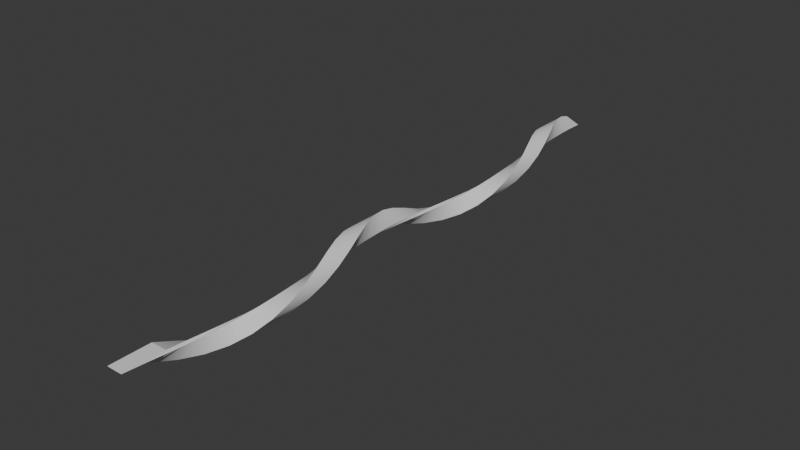 # Source: fan.blend  (saved by Blender 4.2.67; exported with 4.5.12 LTS)
import bpy
from mathutils import Matrix  # noqa: F401  (used for matrix-valued properties, if any)

bpy.ops.wm.read_factory_settings(use_empty=True)
scene = bpy.context.scene
scene.name = 'Scene'

# ---- collections
col_collection = bpy.data.collections.new('Collection'); scene.collection.children.link(col_collection)

# ---- materials (node trees are filled in below, after node groups)
mat_material = bpy.data.materials.new('Material')
mat_material.alpha_threshold = 0.0
mat_material.use_transparent_shadow = False
mat_material.roughness = 0.5
mat_material.line_color = (0.0, 0.0, 0.0, 1.0)

# ---- material node trees
mat_material.use_nodes = True; mat_material.node_tree.nodes.clear()
_N = mat_material.node_tree.nodes; _L = mat_material.node_tree.links
n0 = _N.new('ShaderNodeOutputMaterial'); n0.name = 'Material Output'; n0.location = (300, 300)
n1 = _N.new('ShaderNodeBsdfPrincipled'); n1.name = 'Principled BSDF'; n1.location = (10, 300)
n1.inputs[3].default_value = 1.45
_L.new(n1.outputs[0], n0.inputs[0])
n0.is_active_output = True

# ---- world
world_world = bpy.data.worlds.new('World'); scene.world = world_world
world_world.use_nodes = True; world_world.node_tree.nodes.clear()
_N = world_world.node_tree.nodes; _L = world_world.node_tree.links
n0 = _N.new('ShaderNodeOutputWorld'); n0.name = 'World Output'; n0.location = (300, 300)
n1 = _N.new('ShaderNodeBackground'); n1.name = 'Background'; n1.location = (10, 300)
n1.inputs[0].default_value = (0.05088, 0.05088, 0.05088, 1.0)
_L.new(n1.outputs[0], n0.inputs[0])
n0.is_active_output = True
world_world.color = (0.05088, 0.05088, 0.05088)
world_world.use_sun_shadow = False
world_world.sun_shadow_jitter_overblur = 0.0

# ---- meshes
me_cube = bpy.data.meshes.new('Cube')
me_cube.from_pydata([(-0.9228, -12.74, 0.0002842), (-0.9228, -14.68, 0.0002842), (-0.1558, -12.74, 0.0002842), (-0.1558, -14.68, 0.0002842), (-0.8526, -11.85, -0.3529), (-0.8526, -13.8, -0.3529), (-0.1439, -11.85, -0.05934), (-0.1439, -13.8, -0.05934), (-0.6525, -10.97, -0.6522), (-0.6525, -12.91, -0.6522), (-0.1102, -10.97, -0.1099), (-0.1102, -12.91, -0.1099), (-0.3531, -10.08, -0.8523), (-0.3531, -12.03, -0.8523), (-0.05962, -10.08, -0.1437), (-0.05962, -12.03, -0.1437), (1.907e-06, -9.2, -0.9225), (1.907e-06, -11.15, -0.9225), (1.907e-06, -9.2, -0.1555), (1.907e-06, -11.15, -0.1555), (0.3531, -8.315, -0.8523), (0.3531, -10.26, -0.8523), (0.05962, -8.315, -0.1437), (0.05962, -10.26, -0.1437), (0.6525, -7.431, -0.6522), (0.6525, -9.376, -0.6522), (0.1102, -7.431, -0.1099), (0.1102, -9.376, -0.1099), (0.8526, -6.546, -0.3529), (0.8526, -8.492, -0.3529), (0.1439, -6.546, -0.05934), (0.1439, -8.492, -0.05934), (0.9228, -5.661, 0.0002842), (0.9228, -7.607, 0.0002842), (0.1558, -5.661, 0.0002842), (0.1558, -7.607, 0.0002842), (0.8526, -4.777, 0.3534), (0.8526, -6.722, 0.3534), (0.1439, -4.777, 0.0599), (0.1439, -6.722, 0.0599), (0.6525, -3.892, 0.6528), (0.6525, -5.838, 0.6528), (0.1102, -3.892, 0.1104), (0.1102, -5.838, 0.1104), (0.3531, -3.008, 0.8528), (0.3531, -4.953, 0.8528), (0.05962, -3.008, 0.1442), (0.05962, -4.953, 0.1442), (1.669e-06, -2.123, 0.9231), (1.907e-06, -4.069, 0.9231), (1.669e-06, -2.123, 0.1561), (1.907e-06, -4.069, 0.1561), (-0.3531, -1.239, 0.8528), (-0.3531, -3.184, 0.8528), (-0.05962, -1.239, 0.1442), (-0.05962, -3.184, 0.1442), (-0.6525, -0.3541, 0.6528), (-0.6525, -2.3, 0.6528), (-0.1102, -0.3541, 0.1104), (-0.1102, -2.3, 0.1104), (-0.8526, 0.5305, 0.3534), (-0.8526, -1.415, 0.3534), (-0.1439, 0.5305, 0.0599), (-0.1439, -1.415, 0.0599), (-0.9228, 1.415, 0.0002844), (-0.9228, -0.5305, 0.0002844), (-0.1558, 1.415, 0.0002846), (-0.1558, -0.5305, 0.0002845), (-0.8526, 2.3, -0.3529), (-0.8526, 0.3541, -0.3529), (-0.1439, 2.3, -0.05934), (-0.1439, 0.3541, -0.05934), (-0.6525, 3.184, -0.6522), (-0.6525, 1.239, -0.6522), (-0.1102, 3.184, -0.1099), (-0.1102, 1.239, -0.1099), (-0.3531, 4.069, -0.8523), (-0.3531, 2.123, -0.8523), (-0.05962, 4.069, -0.1437), (-0.05962, 2.123, -0.1437), (1.431e-06, 4.953, -0.9225), (1.669e-06, 3.008, -0.9225), (1.431e-06, 4.953, -0.1555), (1.431e-06, 3.008, -0.1555), (0.3531, 5.838, -0.8523), (0.3531, 3.892, -0.8523), (0.05962, 5.838, -0.1437), (0.05962, 3.892, -0.1437), (0.6525, 6.722, -0.6522), (0.6525, 4.777, -0.6522), (0.1102, 6.722, -0.1099), (0.1102, 4.777, -0.1099), (0.8526, 7.607, -0.3529), (0.8526, 5.661, -0.3529), (0.1439, 7.607, -0.05934), (0.1439, 5.661, -0.05934), (0.9228, 8.492, 0.0002851), (0.9228, 6.546, 0.0002847), (0.1558, 8.492, 0.0002851), (0.1558, 6.546, 0.0002847), (0.8526, 9.376, 0.3534), (0.8526, 7.431, 0.3534), (0.1439, 9.376, 0.05991), (0.1439, 7.431, 0.05991), (0.6525, 10.26, 0.6528), (0.6525, 8.315, 0.6528), (0.1102, 10.26, 0.1104), (0.1102, 8.315, 0.1104), (0.3531, 11.15, 0.8528), (0.3531, 9.2, 0.8528), (0.05962, 11.15, 0.1442), (0.05962, 9.2, 0.1442), (1.137e-13, 12.03, 0.9231), (1.137e-13, 10.08, 0.9231), (9.537e-07, 12.03, 0.1561), (9.537e-07, 10.08, 0.1561), (-0.3531, 12.91, 0.8528), (-0.3531, 10.97, 0.8528), (-0.05962, 12.91, 0.1442), (-0.05962, 10.97, 0.1442), (-0.6525, 13.8, 0.6528), (-0.6525, 11.85, 0.6528), (-0.1102, 13.8, 0.1104), (-0.1102, 11.85, 0.1104), (-0.8526, 14.68, 0.3534), (-0.8526, 12.74, 0.3534), (-0.1439, 14.68, 0.05991), (-0.1439, 12.74, 0.05991)], [], [(1, 5, 7, 3), (5, 9, 11, 7), (9, 13, 15, 11), (13, 17, 19, 15), (17, 21, 23, 19), (21, 25, 27, 23), (25, 29, 31, 27), (29, 33, 35, 31), (33, 37, 39, 35), (37, 41, 43, 39), (41, 45, 47, 43), (45, 49, 51, 47), (49, 53, 55, 51), (53, 57, 59, 55), (57, 61, 63, 59), (61, 65, 67, 63), (65, 69, 71, 67), (69, 73, 75, 71), (73, 77, 79, 75), (77, 81, 83, 79), (81, 85, 87, 83), (85, 89, 91, 87), (89, 93, 95, 91), (93, 97, 99, 95), (97, 101, 103, 99), (101, 105, 107, 103), (105, 109, 111, 107), (109, 113, 115, 111), (113, 117, 119, 115), (117, 121, 123, 119), (121, 125, 127, 123), (0, 4, 5, 1), (4, 8, 9, 5), (8, 12, 13, 9), (12, 16, 17, 13), (16, 20, 21, 17), (20, 24, 25, 21), (24, 28, 29, 25), (28, 32, 33, 29), (32, 36, 37, 33), (36, 40, 41, 37), (40, 44, 45, 41), (44, 48, 49, 45), (48, 52, 53, 49), (52, 56, 57, 53), (56, 60, 61, 57), (60, 64, 65, 61), (64, 68, 69, 65), (68, 72, 73, 69), (72, 76, 77, 73), (76, 80, 81, 77), (80, 84, 85, 81), (84, 88, 89, 85), (88, 92, 93, 89), (92, 96, 97, 93), (96, 100, 101, 97), (100, 104, 105, 101), (104, 108, 109, 105), (108, 112, 113, 109), (112, 116, 117, 113), (116, 120, 121, 117), (120, 124, 125, 121), (3, 7, 6, 2), (7, 11, 10, 6), (11, 15, 14, 10), (15, 19, 18, 14), (19, 23, 22, 18), (23, 27, 26, 22), (27, 31, 30, 26), (31, 35, 34, 30), (35, 39, 38, 34), (39, 43, 42, 38), (43, 47, 46, 42), (47, 51, 50, 46), (51, 55, 54, 50), (55, 59, 58, 54), (59, 63, 62, 58), (63, 67, 66, 62), (67, 71, 70, 66), (71, 75, 74, 70), (75, 79, 78, 74), (79, 83, 82, 78), (83, 87, 86, 82), (87, 91, 90, 86), (91, 95, 94, 90), (95, 99, 98, 94), (99, 103, 102, 98), (103, 107, 106, 102), (107, 111, 110, 106), (111, 115, 114, 110), (115, 119, 118, 114), (119, 123, 122, 118), (123, 127, 126, 122), (2, 6, 4, 0), (6, 10, 8, 4), (10, 14, 12, 8), (14, 18, 16, 12), (18, 22, 20, 16), (22, 26, 24, 20), (26, 30, 28, 24), (30, 34, 32, 28), (34, 38, 36, 32), (38, 42, 40, 36), (42, 46, 44, 40), (46, 50, 48, 44), (50, 54, 52, 48), (54, 58, 56, 52), (58, 62, 60, 56), (62, 66, 64, 60), (66, 70, 68, 64), (70, 74, 72, 68), (74, 78, 76, 72), (78, 82, 80, 76), (82, 86, 84, 80), (86, 90, 88, 84), (90, 94, 92, 88), (94, 98, 96, 92), (98, 102, 100, 96), (102, 106, 104, 100), (106, 110, 108, 104), (110, 114, 112, 108), (114, 118, 116, 112), (118, 122, 120, 116), (122, 126, 124, 120), (125, 124, 126, 127), (1, 3, 2, 0)])
me_cube.polygons.foreach_set('use_smooth', [True] * 126)
_k = set([(0, 1), (0, 2), (0, 4), (1, 3), (1, 5), (2, 3), (2, 6), (3, 7), (4, 8), (5, 9), (6, 10), (7, 11), (8, 12), (9, 13), (10, 14), (11, 15), (12, 16), (13, 17), (14, 18), (15, 19), (16, 20), (17, 21), (18, 22), (19, 23), (20, 24), (21, 25), (22, 26), (23, 27), (24, 28), (25, 29), (26, 30), (27, 31), (28, 32), (29, 33), (30, 34), (31, 35), (32, 36), (33, 37), (34, 38), (35, 39), (36, 40), (37, 41), (38, 42), (39, 43), (40, 44), (41, 45), (42, 46), (43, 47), (44, 48), (45, 49), (46, 50), (47, 51), (48, 52), (49, 53), (50, 54), (51, 55), (52, 56), (53, 57), (54, 58), (55, 59), (56, 60), (57, 61), (58, 62), (59, 63), (60, 64), (61, 65), (62, 66), (63, 67), (64, 68), (65, 69), (66, 70), (67, 71), (68, 72), (69, 73), (70, 74), (71, 75), (72, 76), (73, 77), (74, 78), (75, 79), (76, 80), (77, 81), (78, 82), (79, 83), (80, 84), (81, 85), (82, 86), (83, 87), (84, 88), (85, 89), (86, 90), (87, 91), (88, 92), (89, 93), (90, 94), (91, 95), (92, 96), (93, 97), (94, 98), (95, 99), (96, 100), (97, 101), (98, 102), (99, 103), (100, 104), (101, 105), (102, 106), (103, 107), (104, 108), (105, 109), (106, 110), (107, 111), (108, 112), (109, 113), (110, 114), (111, 115), (112, 116), (113, 117), (114, 118), (115, 119), (116, 120), (117, 121), (118, 122), (119, 123), (120, 124), (121, 125), (122, 126), (123, 127), (124, 125), (124, 126), (125, 127), (126, 127)])
me_cube.attributes.new('sharp_edge', 'BOOLEAN', 'EDGE').data.foreach_set('value', [ (min(e.vertices), max(e.vertices)) in _k for e in me_cube.edges])
_uv = me_cube.uv_layers.new(name='UVMap')
_uv.uv.foreach_set('vector', [0.375, 0.5, 0.4375, 0.5, 0.4375, 0.25, 0.375, 0.25, 0.4375, 0.5, 0.5, 0.5, 0.5, 0.25, 0.4375, 0.25, 0.5, 0.5, 0.5625, 0.5, 0.5625, 0.25, 0.5, 0.25, 0.5625, 0.5, 0.625, 0.5, 0.625, 0.25, 0.5625, 0.25, 0.625, 0.5, 0.6875, 0.5, 0.6875, 0.25, 0.625, 0.25, 0.6875, 0.5, 0.75, 0.5, 0.75, 0.25, 0.6875, 0.25, 0.75, 0.5, 0.8125, 0.5, 0.8125, 0.25, 0.75, 0.25, 0.8125, 0.5, 0.875, 0.5, 0.875, 0.25, 0.8125, 0.25, 0.875, 0.5, 0.9375, 0.5, 0.9375, 0.25, 0.875, 0.25, 0.9375, 0.5, 1.0, 0.5, 1.0, 0.25, 0.9375, 0.25, 1.0, 0.5, 1.062, 0.5, 1.062, 0.25, 1.0, 0.25, 1.062, 0.5, 1.125, 0.5, 1.125, 0.25, 1.062, 0.25, 1.125, 0.5, 1.188, 0.5, 1.188, 0.25, 1.125, 0.25, 1.188, 0.5, 1.25, 0.5, 1.25, 0.25, 1.188, 0.25, 1.25, 0.5, 1.312, 0.5, 1.312, 0.25, 1.25, 0.25, 1.312, 0.5, 1.375, 0.5, 1.375, 0.25, 1.312, 0.25, 1.375, 0.5, 1.438, 0.5, 1.438, 0.25, 1.375, 0.25, 1.438, 0.5, 1.5, 0.5, 1.5, 0.25, 1.438, 0.25, 1.5, 0.5, 1.562, 0.5, 1.562, 0.25, 1.5, 0.25, 1.562, 0.5, 1.625, 0.5, 1.625, 0.25, 1.562, 0.25, 1.625, 0.5, 1.688, 0.5, 1.688, 0.25, 1.625, 0.25, 1.688, 0.5, 1.75, 0.5, 1.75, 0.25, 1.688, 0.25, 1.75, 0.5, 1.812, 0.5, 1.812, 0.25, 1.75, 0.25, 1.812, 0.5, 1.875, 0.5, 1.875, 0.25, 1.812, 0.25, 1.875, 0.5, 1.938, 0.5, 1.938, 0.25, 1.875, 0.25, 1.938, 0.5, 2.0, 0.5, 2.0, 0.25, 1.938, 0.25, 2.0, 0.5, 2.062, 0.5, 2.062, 0.25, 2.0, 0.25, 2.062, 0.5, 2.125, 0.5, 2.125, 0.25, 2.062, 0.25, 2.125, 0.5, 2.188, 0.5, 2.188, 0.25, 2.125, 0.25, 2.188, 0.5, 2.25, 0.5, 2.25, 0.25, 2.188, 0.25, 2.25, 0.5, 2.312, 0.5, 2.312, 0.25, 2.25, 0.25, 0.625, 0.5, 0.6875, 0.5, 0.4375, 0.5, 0.375, 0.5, 0.6875, 0.5, 0.75, 0.5, 0.5, 0.5, 0.4375, 0.5, 0.75, 0.5, 0.8125, 0.5, 0.5625, 0.5, 0.5, 0.5, 0.8125, 0.5, 0.875, 0.5, 0.625, 0.5, 0.5625, 0.5, 0.875, 0.5, 0.9375, 0.5, 0.6875, 0.5, 0.625, 0.5, 0.9375, 0.5, 1.0, 0.5, 0.75, 0.5, 0.6875, 0.5, 1.0, 0.5, 1.062, 0.5, 0.8125, 0.5, 0.75, 0.5, 1.062, 0.5, 1.125, 0.5, 0.875, 0.5, 0.8125, 0.5, 1.125, 0.5, 1.188, 0.5, 0.9375, 0.5, 0.875, 0.5, 1.188, 0.5, 1.25, 0.5, 1.0, 0.5, 0.9375, 0.5, 1.25, 0.5, 1.312, 0.5, 1.062, 0.5, 1.0, 0.5, 1.312, 0.5, 1.375, 0.5, 1.125, 0.5, 1.062, 0.5, 1.375, 0.5, 1.438, 0.5, 1.188, 0.5, 1.125, 0.5, 1.438, 0.5, 1.5, 0.5, 1.25, 0.5, 1.188, 0.5, 1.5, 0.5, 1.562, 0.5, 1.312, 0.5, 1.25, 0.5, 1.562, 0.5, 1.625, 0.5, 1.375, 0.5, 1.312, 0.5, 1.625, 0.5, 1.688, 0.5, 1.438, 0.5, 1.375, 0.5, 1.688, 0.5, 1.75, 0.5, 1.5, 0.5, 1.438, 0.5, 1.75, 0.5, 1.812, 0.5, 1.562, 0.5, 1.5, 0.5, 1.812, 0.5, 1.875, 0.5, 1.625, 0.5, 1.562, 0.5, 1.875, 0.5, 1.938, 0.5, 1.688, 0.5, 1.625, 0.5, 1.938, 0.5, 2.0, 0.5, 1.75, 0.5, 1.688, 0.5, 2.0, 0.5, 2.062, 0.5, 1.812, 0.5, 1.75, 0.5, 2.062, 0.5, 2.125, 0.5, 1.875, 0.5, 1.812, 0.5, 2.125, 0.5, 2.188, 0.5, 1.938, 0.5, 1.875, 0.5, 2.188, 0.5, 2.25, 0.5, 2.0, 0.5, 1.938, 0.5, 2.25, 0.5, 2.312, 0.5, 2.062, 0.5, 2.0, 0.5, 2.312, 0.5, 2.375, 0.5, 2.125, 0.5, 2.062, 0.5, 2.375, 0.5, 2.438, 0.5, 2.188, 0.5, 2.125, 0.5, 2.438, 0.5, 2.5, 0.5, 2.25, 0.5, 2.188, 0.5, 2.5, 0.5, 2.562, 0.5, 2.312, 0.5, 2.25, 0.5, 0.375, 0.25, 0.4375, 0.25, 0.6875, 0.25, 0.625, 0.25, 0.4375, 0.25, 0.5, 0.25, 0.75, 0.25, 0.6875, 0.25, 0.5, 0.25, 0.5625, 0.25, 0.8125, 0.25, 0.75, 0.25, 0.5625, 0.25, 0.625, 0.25, 0.875, 0.25, 0.8125, 0.25, 0.625, 0.25, 0.6875, 0.25, 0.9375, 0.25, 0.875, 0.25, 0.6875, 0.25, 0.75, 0.25, 1.0, 0.25, 0.9375, 0.25, 0.75, 0.25, 0.8125, 0.25, 1.062, 0.25, 1.0, 0.25, 0.8125, 0.25, 0.875, 0.25, 1.125, 0.25, 1.062, 0.25, 0.875, 0.25, 0.9375, 0.25, 1.188, 0.25, 1.125, 0.25, 0.9375, 0.25, 1.0, 0.25, 1.25, 0.25, 1.188, 0.25, 1.0, 0.25, 1.062, 0.25, 1.312, 0.25, 1.25, 0.25, 1.062, 0.25, 1.125, 0.25, 1.375, 0.25, 1.312, 0.25, 1.125, 0.25, 1.188, 0.25, 1.438, 0.25, 1.375, 0.25, 1.188, 0.25, 1.25, 0.25, 1.5, 0.25, 1.438, 0.25, 1.25, 0.25, 1.312, 0.25, 1.562, 0.25, 1.5, 0.25, 1.312, 0.25, 1.375, 0.25, 1.625, 0.25, 1.562, 0.25, 1.375, 0.25, 1.438, 0.25, 1.688, 0.25, 1.625, 0.25, 1.438, 0.25, 1.5, 0.25, 1.75, 0.25, 1.688, 0.25, 1.5, 0.25, 1.562, 0.25, 1.812, 0.25, 1.75, 0.25, 1.562, 0.25, 1.625, 0.25, 1.875, 0.25, 1.812, 0.25, 1.625, 0.25, 1.688, 0.25, 1.938, 0.25, 1.875, 0.25, 1.688, 0.25, 1.75, 0.25, 2.0, 0.25, 1.938, 0.25, 1.75, 0.25, 1.812, 0.25, 2.062, 0.25, 2.0, 0.25, 1.812, 0.25, 1.875, 0.25, 2.125, 0.25, 2.062, 0.25, 1.875, 0.25, 1.938, 0.25, 2.188, 0.25, 2.125, 0.25, 1.938, 0.25, 2.0, 0.25, 2.25, 0.25, 2.188, 0.25, 2.0, 0.25, 2.062, 0.25, 2.312, 0.25, 2.25, 0.25, 2.062, 0.25, 2.125, 0.25, 2.375, 0.25, 2.312, 0.25, 2.125, 0.25, 2.188, 0.25, 2.438, 0.25, 2.375, 0.25, 2.188, 0.25, 2.25, 0.25, 2.5, 0.25, 2.438, 0.25, 2.25, 0.25, 2.312, 0.25, 2.562, 0.25, 2.5, 0.25, 0.625, 0.25, 0.6875, 0.25, 0.6875, 0.5, 0.625, 0.5, 0.6875, 0.25, 0.75, 0.25, 0.75, 0.5, 0.6875, 0.5, 0.75, 0.25, 0.8125, 0.25, 0.8125, 0.5, 0.75, 0.5, 0.8125, 0.25, 0.875, 0.25, 0.875, 0.5, 0.8125, 0.5, 0.875, 0.25, 0.9375, 0.25, 0.9375, 0.5, 0.875, 0.5, 0.9375, 0.25, 1.0, 0.25, 1.0, 0.5, 0.9375, 0.5, 1.0, 0.25, 1.062, 0.25, 1.062, 0.5, 1.0, 0.5, 1.062, 0.25, 1.125, 0.25, 1.125, 0.5, 1.062, 0.5, 1.125, 0.25, 1.188, 0.25, 1.188, 0.5, 1.125, 0.5, 1.188, 0.25, 1.25, 0.25, 1.25, 0.5, 1.188, 0.5, 1.25, 0.25, 1.312, 0.25, 1.312, 0.5, 1.25, 0.5, 1.312, 0.25, 1.375, 0.25, 1.375, 0.5, 1.312, 0.5, 1.375, 0.25, 1.438, 0.25, 1.438, 0.5, 1.375, 0.5, 1.438, 0.25, 1.5, 0.25, 1.5, 0.5, 1.438, 0.5, 1.5, 0.25, 1.562, 0.25, 1.562, 0.5, 1.5, 0.5, 1.562, 0.25, 1.625, 0.25, 1.625, 0.5, 1.562, 0.5, 1.625, 0.25, 1.688, 0.25, 1.688, 0.5, 1.625, 0.5, 1.688, 0.25, 1.75, 0.25, 1.75, 0.5, 1.688, 0.5, 1.75, 0.25, 1.812, 0.25, 1.812, 0.5, 1.75, 0.5, 1.812, 0.25, 1.875, 0.25, 1.875, 0.5, 1.812, 0.5, 1.875, 0.25, 1.938, 0.25, 1.938, 0.5, 1.875, 0.5, 1.938, 0.25, 2.0, 0.25, 2.0, 0.5, 1.938, 0.5, 2.0, 0.25, 2.062, 0.25, 2.062, 0.5, 2.0, 0.5, 2.062, 0.25, 2.125, 0.25, 2.125, 0.5, 2.062, 0.5, 2.125, 0.25, 2.188, 0.25, 2.188, 0.5, 2.125, 0.5, 2.188, 0.25, 2.25, 0.25, 2.25, 0.5, 2.188, 0.5, 2.25, 0.25, 2.312, 0.25, 2.312, 0.5, 2.25, 0.5, 2.312, 0.25, 2.375, 0.25, 2.375, 0.5, 2.312, 0.5, 2.375, 0.25, 2.438, 0.25, 2.438, 0.5, 2.375, 0.5, 2.438, 0.25, 2.5, 0.25, 2.5, 0.5, 2.438, 0.5, 2.5, 0.25, 2.562, 0.25, 2.562, 0.5, 2.5, 0.5, 2.312, 0.5, 2.562, 0.5, 2.562, 0.25, 2.312, 0.25, 0.375, 0.5, 0.375, 0.25, 0.625, 0.25, 0.625, 0.5])
me_cube.materials.append(mat_material)
me_cube.use_mirror_vertex_groups = False
me_cube.update()

# ---- objects
ob_cube = bpy.data.objects.new('Cube', me_cube)

# ---- transforms, parenting, visibility, modifiers, constraints
ob_cube.location = (0.0, 0.0, 0.0)
ob_cube.lock_rotations_4d = False
ob_cube.empty_display_type = 'ARROWS'
ob_cube.lineart.crease_threshold = 0.0

# ---- collection membership
col_collection.objects.link(ob_cube)

# ---- scene / render settings (as saved in the file)
scene.frame_start = 1; scene.frame_end = 250; scene.frame_set(1)
scene.render.engine = 'BLENDER_EEVEE_NEXT'
scene.cycles.sampling_pattern = 'TABULATED_SOBOL'
scene.eevee.ray_tracing_options.trace_max_roughness = 0.0
bpy.context.view_layer.update()

# ---- added for rendering (the .blend has no active camera and no usable light): camera, sun
cam_auto = bpy.data.cameras.new('AutoCamera')
cam_auto.lens = 50.0
cam_auto.sensor_width = 36.0
cam_auto.clip_end = 1000.0
ob_auto_camera = bpy.data.objects.new('AutoCamera', cam_auto)
scene.collection.objects.link(ob_auto_camera)
ob_auto_camera.location = (27.2781, -32.7338, 21.8228)
ob_auto_camera.rotation_euler = (1.09748, -7.21219e-08, 0.694738)
scene.camera = ob_auto_camera
light_auto_sun = bpy.data.lights.new('AutoSun', 'SUN')
light_auto_sun.energy = 3.0
light_auto_sun.angle = 0.0523599
ob_auto_sun = bpy.data.objects.new('AutoSun', light_auto_sun)
scene.collection.objects.link(ob_auto_sun)
ob_auto_sun.rotation_euler = (0.872665, 0.174533, 0.523599)
bpy.context.view_layer.update()
